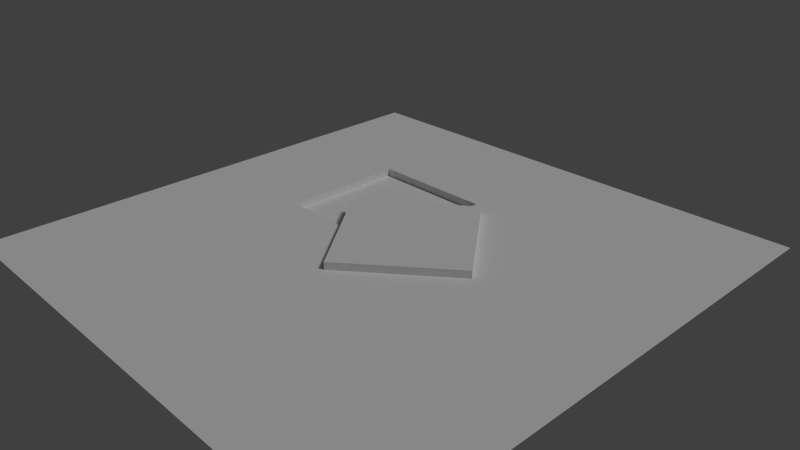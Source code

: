 # Source: floor1.blend  (saved by Blender 2.76.0; exported with 4.5.12 LTS)
import bpy
from mathutils import Matrix  # noqa: F401  (used for matrix-valued properties, if any)

bpy.ops.wm.read_factory_settings(use_empty=True)
scene = bpy.context.scene
scene.name = 'Scene'

# ---- collections
col_collection_1 = bpy.data.collections.new('Collection 1'); scene.collection.children.link(col_collection_1)

# ---- materials (node trees are filled in below, after node groups)
mat_material = bpy.data.materials.new('Material')
mat_material.alpha_threshold = 0.0
mat_material.use_transparent_shadow = False
mat_material.roughness = 0.5
mat_material.specular_intensity = 0.0
mat_material.line_color = (0.0, 0.0, 0.0, 1.0)

# ---- material node trees

# ---- world
world_world = bpy.data.worlds.new('World'); scene.world = world_world
world_world.color = (0.05088, 0.05088, 0.05088)
world_world.use_sun_shadow = False
world_world.sun_shadow_jitter_overblur = 0.0
world_world.cycles.sampling_method = 'MANUAL'
world_world.cycles.sample_map_resolution = 256

# ---- cameras
cam_camera = bpy.data.cameras.new('Camera')
cam_camera.clip_end = 100.0
cam_camera.lens = 35.0
cam_camera.sensor_width = 32.0
cam_camera.sensor_height = 18.0
cam_camera.ortho_scale = 7.314
cam_camera.dof.focus_distance = 0.0
cam_camera.dof.aperture_fstop = 128.0

# ---- lights
light_lamp = bpy.data.lights.new('Lamp', 'SUN')
light_lamp.transmission_factor = 0.0
light_lamp.cutoff_distance = 30.0
light_lamp.angle = 0.1993
light_lamp.energy = 1.0
light_lamp.shadow_buffer_clip_start = 1.001
light_lamp.shadow_soft_size = 0.1
light_lamp.shadow_cascade_max_distance = 1000.0
light_lamp.cycles.use_multiple_importance_sampling = False

# ---- meshes
me_cube = bpy.data.meshes.new('Cube')
me_cube.from_pydata([(1.111, 1.111, 1.325e-08), (1.111, -1.111, 1.325e-08), (-1.111, -1.111, 1.325e-08), (-1.111, 1.111, 1.325e-08), (0.0003992, 0.5488, 1.325e-08), (0.0003992, 0.001924, 1.325e-08), (-0.547, 0.001924, 1.325e-08), (-0.547, 0.5488, 1.325e-08), (0.0003992, 0.5488, -0.03333), (0.0003992, 0.001924, -0.03333), (-0.547, 0.001924, -0.03333), (-0.547, 0.5488, -0.03333), (0.419, 0.06678, 1.325e-08), (-0.008394, -0.2744, 1.325e-08), (-0.3499, 0.1534, 1.325e-08), (0.07753, 0.4945, 1.325e-08), (0.419, 0.06678, 0.03333), (-0.008394, -0.2744, 0.03333), (-0.3499, 0.1534, 0.03333), (0.07753, 0.4945, 0.03333)], [], [(1, 0, 4, 5), (2, 1, 5, 6), (3, 2, 6, 7), (3, 7, 4, 0), (5, 4, 8, 9), (8, 11, 10, 9), (7, 6, 10, 11), (4, 7, 11, 8), (6, 5, 9, 10), (13, 14, 15, 12), (17, 16, 19, 18), (13, 17, 18, 14), (12, 16, 17, 13), (14, 18, 19, 15), (15, 19, 16, 12)])
_uv = me_cube.uv_layers.new(name='UVMap')
_uv.uv.foreach_set('vector', [0.9999, 0.0001001, 0.9999, 0.9999, 0.5002, 0.7469, 0.5002, 0.5009, 0.0001, 9.99e-05, 0.9999, 0.0001001, 0.5002, 0.5009, 0.2539, 0.5009, 9.996e-05, 0.9999, 0.0001, 9.99e-05, 0.2539, 0.5009, 0.2539, 0.7469, 9.996e-05, 0.9999, 0.2539, 0.7469, 0.5002, 0.7469, 0.9999, 0.9999, 0.5002, 0.5009, 0.5002, 0.7469, 0.4936, 0.74, 0.4936, 0.5093, 0.4936, 0.74, 0.2627, 0.74, 0.2627, 0.5093, 0.4936, 0.5093, 0.2539, 0.7469, 0.2539, 0.5009, 0.2627, 0.5093, 0.2627, 0.74, 0.5002, 0.7469, 0.2539, 0.7469, 0.2627, 0.74, 0.4936, 0.74, 0.2539, 0.5009, 0.5002, 0.5009, 0.4936, 0.5093, 0.2627, 0.5093, 0.9964, 0.2465, 0.9964, 0.003014, 0.7531, 0.003014, 0.7531, 0.2465, 0.9984, 0.2489, 0.7508, 0.2489, 0.7508, 0.001114, 0.9984, 0.001114, 0.9964, 0.2465, 0.9984, 0.2489, 0.9984, 0.001114, 0.9964, 0.003014, 0.7531, 0.2465, 0.7508, 0.2489, 0.9984, 0.2489, 0.9964, 0.2465, 0.9964, 0.003014, 0.9984, 0.001114, 0.7508, 0.001114, 0.7531, 0.003014, 0.7531, 0.003014, 0.7508, 0.001114, 0.7508, 0.2489, 0.7531, 0.2465])
me_cube.materials.append(mat_material)
me_cube.use_remesh_preserve_volume = False
me_cube.use_remesh_preserve_attributes = False
me_cube.use_mirror_vertex_groups = False
me_cube.update()

# ---- objects
ob_cube = bpy.data.objects.new('Cube', me_cube)
ob_lamp = bpy.data.objects.new('Lamp', light_lamp)
ob_camera = bpy.data.objects.new('Camera', cam_camera)

# ---- transforms, parenting, visibility, modifiers, constraints
ob_cube.location = (0.0, 0.0, 0.0)
ob_cube.scale = (4.5, 4.5, 4.5)
ob_cube.lock_rotations_4d = False
ob_cube.empty_display_type = 'ARROWS'
ob_cube.lineart.crease_threshold = 0.0
ob_lamp.location = (4.076, 1.005, 5.904)
ob_lamp.rotation_euler = (0.6503, 0.05522, 1.866)
ob_lamp.lock_rotations_4d = False
ob_lamp.empty_display_type = 'ARROWS'
ob_lamp.color = (0.0, 0.0, 0.0, 0.0)
ob_lamp.lineart.crease_threshold = 0.0
ob_camera.location = (10.13, -8.977, 7.144)
ob_camera.rotation_euler = (1.109, 0.01082, 0.8149)
ob_camera.lock_rotations_4d = False
ob_camera.empty_display_type = 'ARROWS'
ob_camera.color = (0.0, 0.0, 0.0, 0.0)
ob_camera.display_type = 'WIRE'
ob_camera.lineart.crease_threshold = 0.0

# ---- collection membership
col_collection_1.objects.link(ob_cube)
col_collection_1.objects.link(ob_lamp)
col_collection_1.objects.link(ob_camera)

# ---- scene / render settings (as saved in the file)
scene.camera = ob_camera
scene.frame_start = 1; scene.frame_end = 250; scene.frame_set(0)
scene.render.engine = 'BLENDER_EEVEE_NEXT'
scene.render.resolution_percentage = 50
scene.render.dither_intensity = 0.0
scene.cycles.use_denoising = False
scene.cycles.samples = 10
scene.cycles.sampling_pattern = 'TABULATED_SOBOL'
scene.cycles.light_sampling_threshold = 0.0
scene.cycles.use_adaptive_sampling = False
scene.cycles.use_light_tree = False
scene.cycles.blur_glossy = 0.0
scene.cycles.pixel_filter_type = 'GAUSSIAN'
scene.cycles.sample_clamp_indirect = 0.0
scene.view_settings.view_transform = 'Standard'
bpy.context.view_layer.update()
